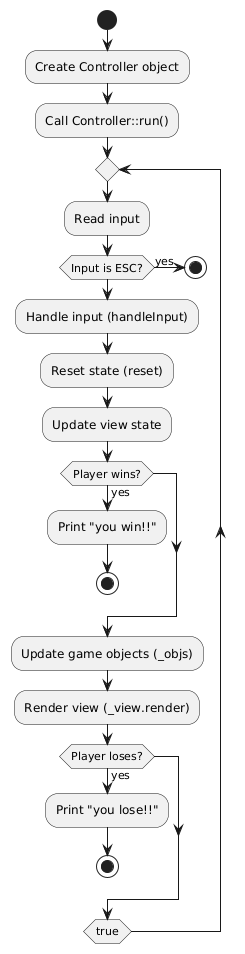

The diagram above was rendered by PlantUML. Its source (embedded in the PNG):
@startuml
start

:Create Controller object;
:Call Controller::run();

repeat
    :Read input;
    if (Input is ESC?) then (yes)
        stop
    endif

    :Handle input (handleInput);
    :Reset state (reset);
    :Update view state;

    if (Player wins?) then (yes)
        :Print "you win!!";
        stop
    endif

    :Update game objects (_objs);
    :Render view (_view.render);

    if (Player loses?) then (yes)
        :Print "you lose!!";
        stop
    endif

repeat while (true)

@enduml